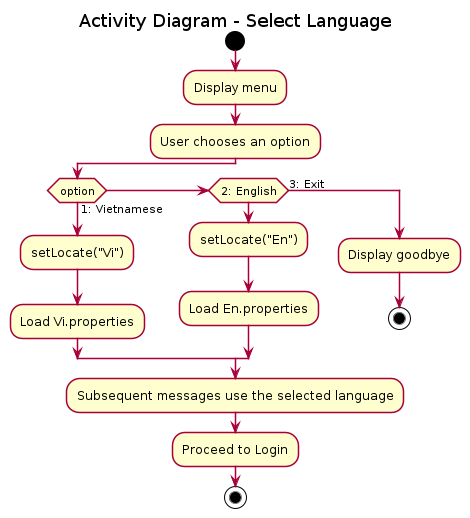

The diagram above was rendered by PlantUML. Its source (embedded in the PNG):
@startuml
skinparam defaultFontName Arial
skinparam shadowing false
title Activity Diagram - Select Language
start
:Display menu;
:User chooses an option;
if (option) then (1: Vietnamese)
  :setLocate("Vi");
  :Load Vi.properties;
elseif (2: English) then
  :setLocate("En");
  :Load En.properties;
else (3: Exit)
  :Display goodbye;
  stop
endif
:Subsequent messages use the selected language;
:Proceed to Login;
stop
@enduml